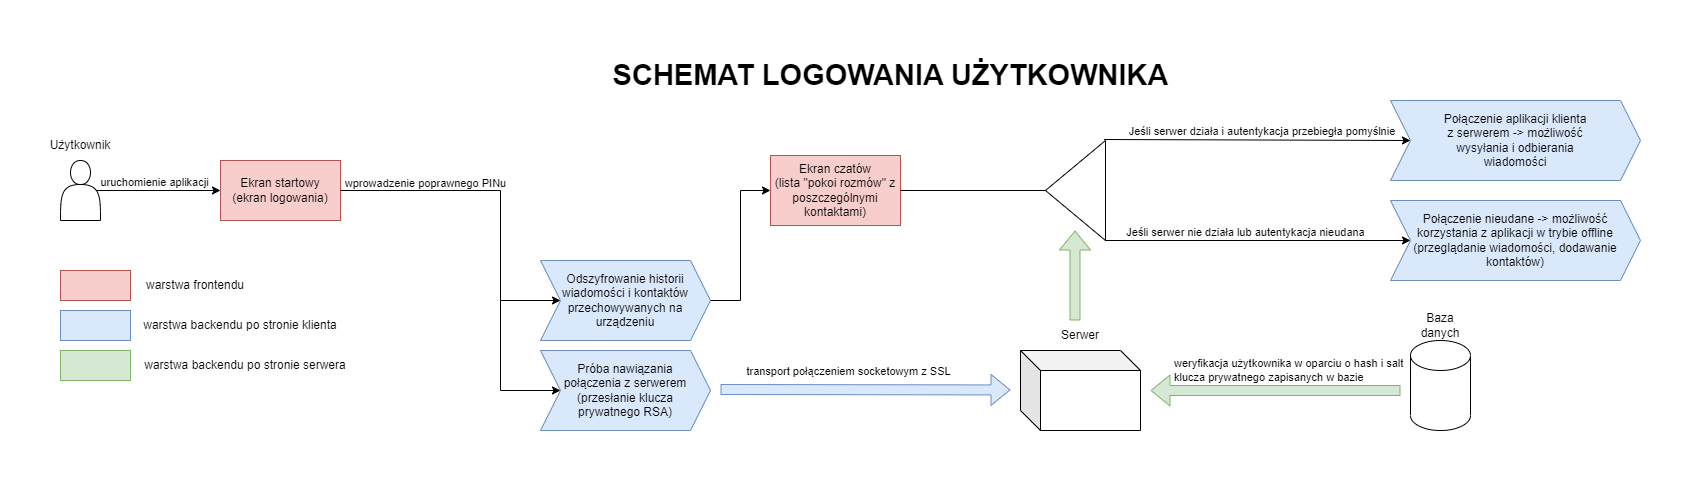

The diagram above was exported from draw.io. Its source (the exported page's mxGraphModel, read from the mxfile embedded in the PNG):
<mxGraphModel dx="4920" dy="3577" grid="1" gridSize="10" guides="1" tooltips="1" connect="1" arrows="1" fold="1" page="1" pageScale="1" pageWidth="850" pageHeight="1100" math="0" shadow="0">
  <root>
    <mxCell id="0" />
    <mxCell id="1" parent="0" />
    <mxCell id="2" value="&lt;b style=&quot;font-size: 29px;&quot;&gt;SCHEMAT LOGOWANIA UŻYTKOWNIKA&lt;/b&gt;" style="text;html=1;align=center;verticalAlign=middle;resizable=0;points=[];autosize=1;strokeColor=none;fillColor=none;fontSize=29;" vertex="1" parent="1">
      <mxGeometry x="590" y="610" width="580" height="50" as="geometry" />
    </mxCell>
    <mxCell id="3" value="" style="shape=actor;whiteSpace=wrap;html=1;" vertex="1" parent="1">
      <mxGeometry x="50" y="720" width="40" height="60" as="geometry" />
    </mxCell>
    <mxCell id="4" value="Ekran startowy&lt;br&gt;(ekran logowania)" style="rounded=0;whiteSpace=wrap;html=1;fillColor=#f8cecc;strokeColor=#b85450;" vertex="1" parent="1">
      <mxGeometry x="210" y="720" width="120" height="60" as="geometry" />
    </mxCell>
    <mxCell id="5" value="" style="endArrow=classic;html=1;rounded=0;entryX=0;entryY=0.5;entryDx=0;entryDy=0;exitX=0.9;exitY=0.5;exitDx=0;exitDy=0;exitPerimeter=0;" edge="1" source="3" target="4" parent="1">
      <mxGeometry width="50" height="50" relative="1" as="geometry">
        <mxPoint x="100" y="750" as="sourcePoint" />
        <mxPoint x="460" y="790" as="targetPoint" />
      </mxGeometry>
    </mxCell>
    <mxCell id="6" value="uruchomienie aplikacji" style="edgeLabel;html=1;align=center;verticalAlign=middle;resizable=0;points=[];" vertex="1" connectable="0" parent="5">
      <mxGeometry x="-0.2195" y="-1" relative="1" as="geometry">
        <mxPoint x="6" y="-11" as="offset" />
      </mxGeometry>
    </mxCell>
    <mxCell id="7" value="Użytkownik" style="text;html=1;strokeColor=none;fillColor=none;align=center;verticalAlign=middle;whiteSpace=wrap;rounded=0;" vertex="1" parent="1">
      <mxGeometry x="40" y="690" width="60" height="30" as="geometry" />
    </mxCell>
    <mxCell id="8" value="Ekran czatów&lt;br&gt;(lista &quot;pokoi rozmów&quot; z poszczególnymi kontaktami)" style="rounded=0;whiteSpace=wrap;html=1;fillColor=#f8cecc;strokeColor=#b85450;" vertex="1" parent="1">
      <mxGeometry x="760" y="715" width="130" height="70" as="geometry" />
    </mxCell>
    <mxCell id="9" value="Próba nawiązania&lt;br&gt;połączenia z serwerem&lt;br&gt;(przesłanie klucza&lt;br&gt;prywatnego RSA)" style="shape=step;perimeter=stepPerimeter;whiteSpace=wrap;html=1;fixedSize=1;fillColor=#dae8fc;strokeColor=#6c8ebf;" vertex="1" parent="1">
      <mxGeometry x="530" y="910" width="170" height="80" as="geometry" />
    </mxCell>
    <mxCell id="10" value="Odszyfrowanie historii wiadomości i kontaktów przechowywanych na urządzeniu" style="shape=step;perimeter=stepPerimeter;whiteSpace=wrap;html=1;fixedSize=1;fillColor=#dae8fc;strokeColor=#6c8ebf;" vertex="1" parent="1">
      <mxGeometry x="530" y="820" width="170" height="80" as="geometry" />
    </mxCell>
    <mxCell id="11" value="" style="endArrow=classic;html=1;rounded=0;entryX=0;entryY=0.5;entryDx=0;entryDy=0;" edge="1" target="10" parent="1">
      <mxGeometry width="50" height="50" relative="1" as="geometry">
        <mxPoint x="490" y="750" as="sourcePoint" />
        <mxPoint x="520" y="920" as="targetPoint" />
        <Array as="points">
          <mxPoint x="490" y="860" />
        </Array>
      </mxGeometry>
    </mxCell>
    <mxCell id="12" value="" style="endArrow=classic;html=1;rounded=0;entryX=0;entryY=0.5;entryDx=0;entryDy=0;exitX=1;exitY=0.5;exitDx=0;exitDy=0;" edge="1" source="10" target="8" parent="1">
      <mxGeometry width="50" height="50" relative="1" as="geometry">
        <mxPoint x="580" y="790" as="sourcePoint" />
        <mxPoint x="630" y="740" as="targetPoint" />
        <Array as="points">
          <mxPoint x="730" y="860" />
          <mxPoint x="730" y="750" />
        </Array>
      </mxGeometry>
    </mxCell>
    <mxCell id="13" value="" style="shape=cube;whiteSpace=wrap;html=1;boundedLbl=1;backgroundOutline=1;darkOpacity=0.05;darkOpacity2=0.1;" vertex="1" parent="1">
      <mxGeometry x="1010" y="910" width="120" height="80" as="geometry" />
    </mxCell>
    <mxCell id="14" value="Serwer" style="text;html=1;strokeColor=none;fillColor=none;align=center;verticalAlign=middle;whiteSpace=wrap;rounded=0;" vertex="1" parent="1">
      <mxGeometry x="1040" y="880" width="60" height="30" as="geometry" />
    </mxCell>
    <mxCell id="15" value="" style="shape=flexArrow;endArrow=classic;html=1;rounded=0;fillColor=#dae8fc;strokeColor=#6c8ebf;" edge="1" parent="1">
      <mxGeometry width="50" height="50" relative="1" as="geometry">
        <mxPoint x="710" y="949" as="sourcePoint" />
        <mxPoint x="1000" y="949.44" as="targetPoint" />
      </mxGeometry>
    </mxCell>
    <mxCell id="16" value="transport połączeniem socketowym z SSL" style="edgeLabel;html=1;align=center;verticalAlign=middle;resizable=0;points=[];" vertex="1" connectable="0" parent="15">
      <mxGeometry x="-0.3583" y="-3" relative="1" as="geometry">
        <mxPoint x="33" y="-23" as="offset" />
      </mxGeometry>
    </mxCell>
    <mxCell id="17" value="" style="shape=cylinder3;whiteSpace=wrap;html=1;boundedLbl=1;backgroundOutline=1;size=15;" vertex="1" parent="1">
      <mxGeometry x="1400" y="900" width="60" height="90" as="geometry" />
    </mxCell>
    <mxCell id="18" value="Baza danych" style="text;html=1;strokeColor=none;fillColor=none;align=center;verticalAlign=middle;whiteSpace=wrap;rounded=0;" vertex="1" parent="1">
      <mxGeometry x="1400" y="870" width="60" height="30" as="geometry" />
    </mxCell>
    <mxCell id="19" value="" style="shape=flexArrow;endArrow=classic;html=1;rounded=0;fillColor=#d5e8d4;strokeColor=#82b366;" edge="1" parent="1">
      <mxGeometry width="50" height="50" relative="1" as="geometry">
        <mxPoint x="1390" y="950" as="sourcePoint" />
        <mxPoint x="1140" y="950" as="targetPoint" />
      </mxGeometry>
    </mxCell>
    <mxCell id="20" value="weryfikacja użytkownika w oparciu o hash i salt&lt;br&gt;klucza prywatnego zapisanych w bazie" style="edgeLabel;html=1;align=left;verticalAlign=middle;resizable=0;points=[];" vertex="1" connectable="0" parent="19">
      <mxGeometry x="-0.3583" y="-3" relative="1" as="geometry">
        <mxPoint x="-148" y="-19" as="offset" />
      </mxGeometry>
    </mxCell>
    <mxCell id="21" value="" style="triangle;whiteSpace=wrap;html=1;rotation=-180;" vertex="1" parent="1">
      <mxGeometry x="1035" y="700" width="60" height="100" as="geometry" />
    </mxCell>
    <mxCell id="22" value="" style="endArrow=none;html=1;rounded=0;exitX=1;exitY=0.5;exitDx=0;exitDy=0;entryX=1;entryY=0.5;entryDx=0;entryDy=0;" edge="1" source="8" target="21" parent="1">
      <mxGeometry width="50" height="50" relative="1" as="geometry">
        <mxPoint x="760" y="700" as="sourcePoint" />
        <mxPoint x="810" y="650" as="targetPoint" />
      </mxGeometry>
    </mxCell>
    <mxCell id="23" value="" style="shape=flexArrow;endArrow=classic;html=1;rounded=0;fillColor=#d5e8d4;strokeColor=#82b366;" edge="1" parent="1">
      <mxGeometry width="50" height="50" relative="1" as="geometry">
        <mxPoint x="1064.5" y="880" as="sourcePoint" />
        <mxPoint x="1064.5" y="790" as="targetPoint" />
      </mxGeometry>
    </mxCell>
    <mxCell id="24" value="Połączenie aplikacji klienta&lt;br&gt;z serwerem -&amp;gt; możliwość&lt;br&gt;wysyłania i odbierania&lt;br&gt;wiadomości" style="shape=step;perimeter=stepPerimeter;whiteSpace=wrap;html=1;fixedSize=1;fillColor=#dae8fc;strokeColor=#6c8ebf;" vertex="1" parent="1">
      <mxGeometry x="1380" y="660" width="250" height="80" as="geometry" />
    </mxCell>
    <mxCell id="25" value="" style="endArrow=classic;html=1;rounded=0;entryX=0;entryY=0.5;entryDx=0;entryDy=0;exitX=0.024;exitY=1.01;exitDx=0;exitDy=0;exitPerimeter=0;" edge="1" source="21" target="24" parent="1">
      <mxGeometry width="50" height="50" relative="1" as="geometry">
        <mxPoint x="960" y="820" as="sourcePoint" />
        <mxPoint x="1010" y="770" as="targetPoint" />
      </mxGeometry>
    </mxCell>
    <mxCell id="26" value="Jeśli serwer działa i autentykacja przebiegła pomyślnie&amp;nbsp;" style="edgeLabel;html=1;align=center;verticalAlign=middle;resizable=0;points=[];" vertex="1" connectable="0" parent="25">
      <mxGeometry x="-0.1404" y="2" relative="1" as="geometry">
        <mxPoint x="24" y="-8" as="offset" />
      </mxGeometry>
    </mxCell>
    <mxCell id="27" value="Połączenie nieudane -&amp;gt; możliwość korzystania z aplikacji w trybie offline (przeglądanie wiadomości, dodawanie kontaktów)" style="shape=step;perimeter=stepPerimeter;whiteSpace=wrap;html=1;fixedSize=1;fillColor=#dae8fc;strokeColor=#6c8ebf;" vertex="1" parent="1">
      <mxGeometry x="1380" y="760" width="250" height="80" as="geometry" />
    </mxCell>
    <mxCell id="28" value="" style="endArrow=classic;html=1;rounded=0;entryX=0;entryY=0.5;entryDx=0;entryDy=0;exitX=0.005;exitY=0;exitDx=0;exitDy=0;exitPerimeter=0;" edge="1" source="21" target="27" parent="1">
      <mxGeometry width="50" height="50" relative="1" as="geometry">
        <mxPoint x="1109" y="749.44" as="sourcePoint" />
        <mxPoint x="1410" y="750.44" as="targetPoint" />
      </mxGeometry>
    </mxCell>
    <mxCell id="29" value="Jeśli serwer nie działa lub autentykacja nieudana" style="edgeLabel;html=1;align=center;verticalAlign=middle;resizable=0;points=[];" vertex="1" connectable="0" parent="28">
      <mxGeometry x="-0.1404" y="2" relative="1" as="geometry">
        <mxPoint x="9" y="-8" as="offset" />
      </mxGeometry>
    </mxCell>
    <mxCell id="30" value="" style="endArrow=classic;html=1;rounded=0;entryX=0;entryY=0.5;entryDx=0;entryDy=0;" edge="1" target="9" parent="1">
      <mxGeometry width="50" height="50" relative="1" as="geometry">
        <mxPoint x="490" y="860" as="sourcePoint" />
        <mxPoint x="690" y="930" as="targetPoint" />
        <Array as="points">
          <mxPoint x="490" y="950" />
        </Array>
      </mxGeometry>
    </mxCell>
    <mxCell id="31" value="" style="endArrow=none;html=1;rounded=0;entryX=1;entryY=0.5;entryDx=0;entryDy=0;" edge="1" target="4" parent="1">
      <mxGeometry width="50" height="50" relative="1" as="geometry">
        <mxPoint x="490" y="750" as="sourcePoint" />
        <mxPoint x="840" y="980" as="targetPoint" />
      </mxGeometry>
    </mxCell>
    <mxCell id="32" value="wprowadzenie poprawnego PINu" style="edgeLabel;html=1;align=center;verticalAlign=middle;resizable=0;points=[];" vertex="1" connectable="0" parent="31">
      <mxGeometry x="0.3931" y="3" relative="1" as="geometry">
        <mxPoint x="33" y="-12" as="offset" />
      </mxGeometry>
    </mxCell>
    <mxCell id="33" value="" style="rounded=0;whiteSpace=wrap;html=1;fillColor=#f8cecc;strokeColor=#b85450;" vertex="1" parent="1">
      <mxGeometry x="50" y="830" width="70" height="30" as="geometry" />
    </mxCell>
    <mxCell id="34" value="" style="rounded=0;whiteSpace=wrap;html=1;fillColor=#dae8fc;strokeColor=#6c8ebf;" vertex="1" parent="1">
      <mxGeometry x="50" y="870" width="70" height="30" as="geometry" />
    </mxCell>
    <mxCell id="35" value="" style="rounded=0;whiteSpace=wrap;html=1;fillColor=#d5e8d4;strokeColor=#82b366;" vertex="1" parent="1">
      <mxGeometry x="50" y="910" width="70" height="30" as="geometry" />
    </mxCell>
    <mxCell id="36" value="warstwa frontendu" style="text;html=1;strokeColor=none;fillColor=none;align=center;verticalAlign=middle;whiteSpace=wrap;rounded=0;" vertex="1" parent="1">
      <mxGeometry x="130" y="830" width="110" height="30" as="geometry" />
    </mxCell>
    <mxCell id="37" value="warstwa backendu po stronie klienta" style="text;html=1;strokeColor=none;fillColor=none;align=center;verticalAlign=middle;whiteSpace=wrap;rounded=0;" vertex="1" parent="1">
      <mxGeometry x="130" y="870" width="200" height="30" as="geometry" />
    </mxCell>
    <mxCell id="38" value="warstwa backendu po stronie serwera" style="text;html=1;strokeColor=none;fillColor=none;align=center;verticalAlign=middle;whiteSpace=wrap;rounded=0;" vertex="1" parent="1">
      <mxGeometry x="125" y="910" width="220" height="30" as="geometry" />
    </mxCell>
  </root>
</mxGraphModel>